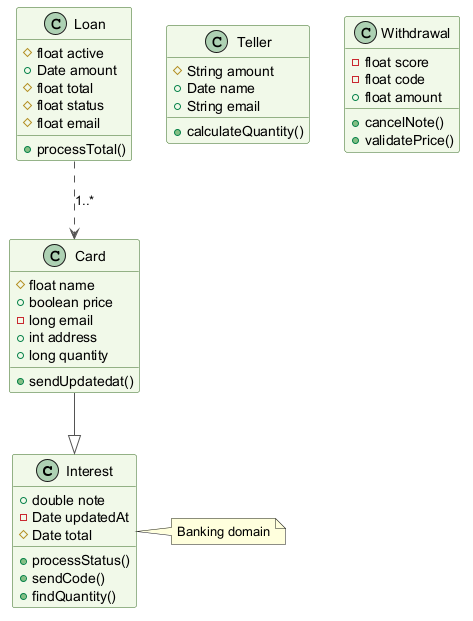

The diagram above was rendered by PlantUML. Its source (embedded in the PNG):
@startuml
skinparam backgroundColor #FFFFFF
skinparam classBackgroundColor #F1F8E9
skinparam classBorderColor #33691E
skinparam ArrowColor #555555
class Interest {
  +double note
  -Date updatedAt
  #Date total
  +processStatus()
  +sendCode()
  +findQuantity()
}
class Loan {
  #float active
  +Date amount
  #float total
  #float status
  #float email
  +processTotal()
}
class Card {
  #float name
  +boolean price
  -long email
  +int address
  +long quantity
  +sendUpdatedat()
}
class Teller {
  #String amount
  +Date name
  +String email
  +calculateQuantity()
}
class Withdrawal {
  -float score
  -float code
  +float amount
  +cancelNote()
  +validatePrice()
}
Loan ..> Card : "1..*"
Card --|> Interest
note right of Interest : Banking domain
@enduml